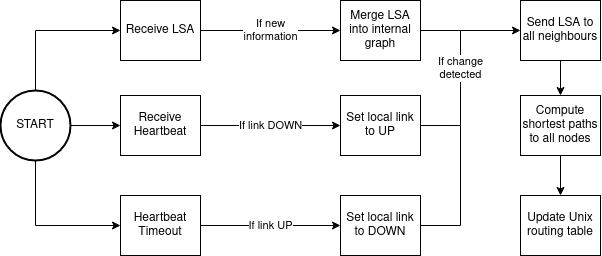

The diagram above was exported from draw.io. Its source (the exported page's mxGraphModel, read from the mxfile embedded in the PNG):
<mxGraphModel dx="1372" dy="775" grid="1" gridSize="10" guides="1" tooltips="1" connect="1" arrows="1" fold="1" page="1" pageScale="1" pageWidth="827" pageHeight="1169" math="0" shadow="0">
  <root>
    <mxCell id="0" />
    <mxCell id="1" parent="0" />
    <mxCell id="fquJN-fMh4kKLOtHqGjO-30" style="edgeStyle=orthogonalEdgeStyle;rounded=0;orthogonalLoop=1;jettySize=auto;html=1;exitX=1;exitY=0.5;exitDx=0;exitDy=0;endArrow=none;endFill=0;" edge="1" parent="1" source="fquJN-fMh4kKLOtHqGjO-6">
      <mxGeometry relative="1" as="geometry">
        <mxPoint x="520.0000000000002" y="650" as="targetPoint" />
      </mxGeometry>
    </mxCell>
    <mxCell id="fquJN-fMh4kKLOtHqGjO-9" value="&lt;div&gt;If new&lt;/div&gt;&lt;div&gt;information&lt;/div&gt;" style="edgeStyle=orthogonalEdgeStyle;rounded=0;orthogonalLoop=1;jettySize=auto;html=1;exitX=1;exitY=0.5;exitDx=0;exitDy=0;entryX=0;entryY=0.5;entryDx=0;entryDy=0;" edge="1" parent="1" source="fquJN-fMh4kKLOtHqGjO-1" target="fquJN-fMh4kKLOtHqGjO-3">
      <mxGeometry relative="1" as="geometry" />
    </mxCell>
    <mxCell id="fquJN-fMh4kKLOtHqGjO-1" value="&lt;div&gt;Receive LSA&lt;/div&gt;" style="rounded=0;whiteSpace=wrap;html=1;" vertex="1" parent="1">
      <mxGeometry x="180" y="525" width="80" height="60" as="geometry" />
    </mxCell>
    <mxCell id="fquJN-fMh4kKLOtHqGjO-10" value="If link DOWN" style="edgeStyle=orthogonalEdgeStyle;rounded=0;orthogonalLoop=1;jettySize=auto;html=1;exitX=1;exitY=0.5;exitDx=0;exitDy=0;entryX=0;entryY=0.5;entryDx=0;entryDy=0;" edge="1" parent="1" source="fquJN-fMh4kKLOtHqGjO-2" target="fquJN-fMh4kKLOtHqGjO-5">
      <mxGeometry relative="1" as="geometry" />
    </mxCell>
    <mxCell id="fquJN-fMh4kKLOtHqGjO-2" value="Receive Heartbeat" style="rounded=0;whiteSpace=wrap;html=1;" vertex="1" parent="1">
      <mxGeometry x="180" y="620" width="80" height="60" as="geometry" />
    </mxCell>
    <mxCell id="fquJN-fMh4kKLOtHqGjO-29" style="edgeStyle=orthogonalEdgeStyle;rounded=0;orthogonalLoop=1;jettySize=auto;html=1;exitX=1;exitY=0.5;exitDx=0;exitDy=0;endArrow=none;endFill=0;" edge="1" parent="1" source="fquJN-fMh4kKLOtHqGjO-3">
      <mxGeometry relative="1" as="geometry">
        <mxPoint x="520.0000000000002" y="650" as="targetPoint" />
      </mxGeometry>
    </mxCell>
    <mxCell id="fquJN-fMh4kKLOtHqGjO-3" value="Merge LSA into internal graph" style="rounded=0;whiteSpace=wrap;html=1;" vertex="1" parent="1">
      <mxGeometry x="400" y="525" width="80" height="60" as="geometry" />
    </mxCell>
    <mxCell id="fquJN-fMh4kKLOtHqGjO-11" value="If link UP" style="edgeStyle=orthogonalEdgeStyle;rounded=0;orthogonalLoop=1;jettySize=auto;html=1;exitX=1;exitY=0.5;exitDx=0;exitDy=0;entryX=0;entryY=0.5;entryDx=0;entryDy=0;" edge="1" parent="1" source="fquJN-fMh4kKLOtHqGjO-4" target="fquJN-fMh4kKLOtHqGjO-6">
      <mxGeometry relative="1" as="geometry" />
    </mxCell>
    <mxCell id="fquJN-fMh4kKLOtHqGjO-4" value="Heartbeat Timeout" style="rounded=0;whiteSpace=wrap;html=1;" vertex="1" parent="1">
      <mxGeometry x="180" y="720" width="80" height="60" as="geometry" />
    </mxCell>
    <mxCell id="fquJN-fMh4kKLOtHqGjO-31" value="&lt;div&gt;If change&lt;/div&gt;&lt;div&gt;detected&lt;br&gt;&lt;/div&gt;" style="edgeStyle=orthogonalEdgeStyle;rounded=0;orthogonalLoop=1;jettySize=auto;html=1;exitX=1;exitY=0.5;exitDx=0;exitDy=0;entryX=0;entryY=0.5;entryDx=0;entryDy=0;endArrow=classic;endFill=1;" edge="1" parent="1" source="fquJN-fMh4kKLOtHqGjO-5" target="fquJN-fMh4kKLOtHqGjO-14">
      <mxGeometry relative="1" as="geometry">
        <Array as="points">
          <mxPoint x="520" y="650" />
          <mxPoint x="520" y="555" />
        </Array>
      </mxGeometry>
    </mxCell>
    <mxCell id="fquJN-fMh4kKLOtHqGjO-5" value="Set local link to UP" style="rounded=0;whiteSpace=wrap;html=1;" vertex="1" parent="1">
      <mxGeometry x="400" y="620" width="80" height="60" as="geometry" />
    </mxCell>
    <mxCell id="fquJN-fMh4kKLOtHqGjO-6" value="Set local link to DOWN" style="rounded=0;whiteSpace=wrap;html=1;" vertex="1" parent="1">
      <mxGeometry x="400" y="720" width="80" height="60" as="geometry" />
    </mxCell>
    <mxCell id="fquJN-fMh4kKLOtHqGjO-32" style="edgeStyle=orthogonalEdgeStyle;rounded=0;orthogonalLoop=1;jettySize=auto;html=1;exitX=0.5;exitY=1;exitDx=0;exitDy=0;entryX=0.5;entryY=0;entryDx=0;entryDy=0;endArrow=classic;endFill=1;" edge="1" parent="1" source="fquJN-fMh4kKLOtHqGjO-14" target="fquJN-fMh4kKLOtHqGjO-25">
      <mxGeometry relative="1" as="geometry" />
    </mxCell>
    <mxCell id="fquJN-fMh4kKLOtHqGjO-14" value="Send LSA to all neighbours" style="rounded=0;whiteSpace=wrap;html=1;" vertex="1" parent="1">
      <mxGeometry x="580" y="525" width="80" height="60" as="geometry" />
    </mxCell>
    <mxCell id="fquJN-fMh4kKLOtHqGjO-20" style="edgeStyle=orthogonalEdgeStyle;rounded=0;orthogonalLoop=1;jettySize=auto;html=1;exitX=1;exitY=0.5;exitDx=0;exitDy=0;exitPerimeter=0;entryX=0;entryY=0.5;entryDx=0;entryDy=0;endArrow=classic;endFill=1;" edge="1" parent="1" source="fquJN-fMh4kKLOtHqGjO-19" target="fquJN-fMh4kKLOtHqGjO-2">
      <mxGeometry relative="1" as="geometry" />
    </mxCell>
    <mxCell id="fquJN-fMh4kKLOtHqGjO-21" style="edgeStyle=orthogonalEdgeStyle;rounded=0;orthogonalLoop=1;jettySize=auto;html=1;exitX=0.5;exitY=0;exitDx=0;exitDy=0;exitPerimeter=0;entryX=0;entryY=0.5;entryDx=0;entryDy=0;endArrow=classic;endFill=1;" edge="1" parent="1" source="fquJN-fMh4kKLOtHqGjO-19" target="fquJN-fMh4kKLOtHqGjO-1">
      <mxGeometry relative="1" as="geometry" />
    </mxCell>
    <mxCell id="fquJN-fMh4kKLOtHqGjO-22" style="edgeStyle=orthogonalEdgeStyle;rounded=0;orthogonalLoop=1;jettySize=auto;html=1;exitX=0.5;exitY=1;exitDx=0;exitDy=0;exitPerimeter=0;entryX=0;entryY=0.5;entryDx=0;entryDy=0;endArrow=classic;endFill=1;" edge="1" parent="1" source="fquJN-fMh4kKLOtHqGjO-19" target="fquJN-fMh4kKLOtHqGjO-4">
      <mxGeometry relative="1" as="geometry" />
    </mxCell>
    <mxCell id="fquJN-fMh4kKLOtHqGjO-19" value="START" style="strokeWidth=2;html=1;shape=mxgraph.flowchart.start_2;whiteSpace=wrap;" vertex="1" parent="1">
      <mxGeometry x="60" y="615" width="70" height="70" as="geometry" />
    </mxCell>
    <mxCell id="fquJN-fMh4kKLOtHqGjO-33" style="edgeStyle=orthogonalEdgeStyle;rounded=0;orthogonalLoop=1;jettySize=auto;html=1;exitX=0.5;exitY=1;exitDx=0;exitDy=0;entryX=0.5;entryY=0;entryDx=0;entryDy=0;endArrow=classic;endFill=1;" edge="1" parent="1" source="fquJN-fMh4kKLOtHqGjO-25" target="fquJN-fMh4kKLOtHqGjO-27">
      <mxGeometry relative="1" as="geometry" />
    </mxCell>
    <mxCell id="fquJN-fMh4kKLOtHqGjO-25" value="Compute shortest paths to all nodes" style="rounded=0;whiteSpace=wrap;html=1;" vertex="1" parent="1">
      <mxGeometry x="580" y="620" width="80" height="60" as="geometry" />
    </mxCell>
    <mxCell id="fquJN-fMh4kKLOtHqGjO-27" value="Update Unix routing table" style="rounded=0;whiteSpace=wrap;html=1;" vertex="1" parent="1">
      <mxGeometry x="580" y="720" width="80" height="60" as="geometry" />
    </mxCell>
  </root>
</mxGraphModel>